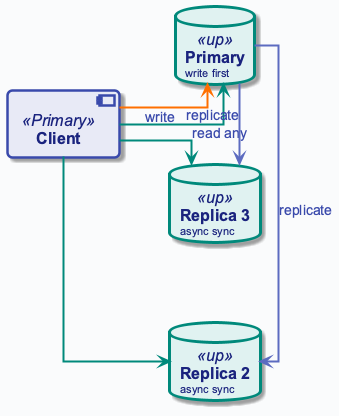

The diagram above was rendered by PlantUML. Its source (embedded in the PNG):
@startuml
!include ../_template_styles.puml
' REPLICATION: READ / WRITE PATHS
left to right direction

component "**Client**" as CLIENT <<Primary>>

database "**Primary**\n<size:11>write first</size>" as PRIMARY <<up>>
database "**Replica 2**\n<size:11>async sync</size>" as R2 <<up>>
database "**Replica 3**\n<size:11>async sync</size>" as R3 <<up>>

CLIENT -right[#FF6F00,thickness=2]-> PRIMARY : <color:#3949AB>write</color>
PRIMARY -right[#5C6BC0,thickness=2]-> R2 : <color:#3949AB>replicate</color>
PRIMARY -right[#5C6BC0,thickness=2]-> R3 : <color:#3949AB>replicate</color>

CLIENT -down[#00897B,thickness=2]-> PRIMARY : <color:#3949AB>read any</color>
CLIENT -down[#00897B,thickness=2]-> R2
CLIENT -down[#00897B,thickness=2]-> R3

@enduml